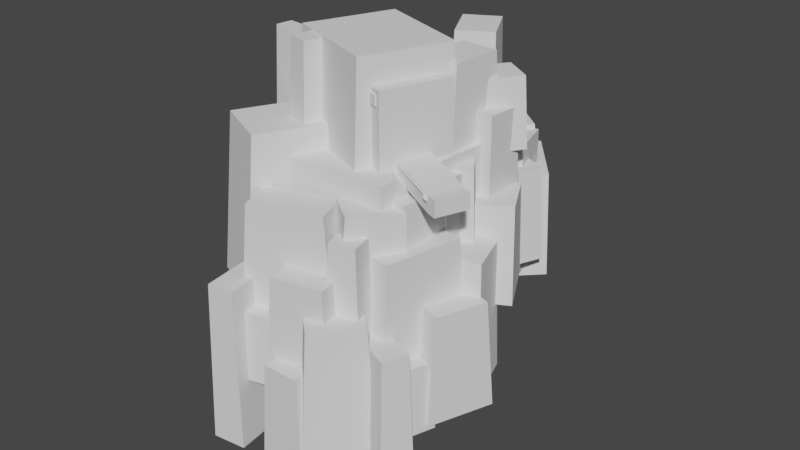# Source: Ore_Mine_Station.blend  (saved by Blender 2.91.10; exported with 4.5.12 LTS)
import bpy
from mathutils import Matrix  # noqa: F401  (used for matrix-valued properties, if any)

bpy.ops.wm.read_factory_settings(use_empty=True)
scene = bpy.context.scene
scene.name = 'Scene'

# ---- collections
col_collection = bpy.data.collections.new('Collection'); scene.collection.children.link(col_collection)

# ---- world
world_world = bpy.data.worlds.new('World'); scene.world = world_world
world_world.use_nodes = True; world_world.node_tree.nodes.clear()
_N = world_world.node_tree.nodes; _L = world_world.node_tree.links
n0 = _N.new('ShaderNodeOutputWorld'); n0.name = 'World Output'; n0.location = (300, 300)
n1 = _N.new('ShaderNodeBackground'); n1.name = 'Background'; n1.location = (10, 300)
n1.inputs[0].default_value = (0.05088, 0.05088, 0.05088, 1.0)
_L.new(n1.outputs[0], n0.inputs[0])
n0.is_active_output = True
world_world.color = (0.05088, 0.05088, 0.05088)
world_world.use_sun_shadow = False
world_world.sun_shadow_jitter_overblur = 0.0

# ---- meshes
me_plane_001 = bpy.data.meshes.new('Plane.001')
me_plane_001.from_pydata([], [], [])
_uv = me_plane_001.uv_layers.new(name='UVMap')
_uv.uv.foreach_set('vector', [])
me_plane_001.use_remesh_fix_poles = True
me_plane_001.use_remesh_preserve_attributes = False
me_plane_001.use_mirror_vertex_groups = False
me_plane_001.update()
me_cube_016 = bpy.data.meshes.new('Cube.016')
me_cube_016.from_pydata([(-1.645, -1.645, -1.645), (-1.258, -1.258, 10.26), (-1.645, 1.645, -1.645), (-1.258, 1.258, 10.26), (1.645, -1.645, -1.645), (1.258, -1.258, 10.26), (1.645, 1.645, -1.645), (1.258, 1.258, 10.26)], [], [(0, 1, 3, 2), (2, 3, 7, 6), (6, 7, 5, 4), (4, 5, 1, 0), (2, 6, 4, 0), (7, 3, 1, 5)])
_uv = me_cube_016.uv_layers.new(name='UVMap')
_uv.uv.foreach_set('vector', [0.375, 0.0, 0.625, 0.0, 0.625, 0.25, 0.375, 0.25, 0.375, 0.25, 0.625, 0.25, 0.625, 0.5, 0.375, 0.5, 0.375, 0.5, 0.625, 0.5, 0.625, 0.75, 0.375, 0.75, 0.375, 0.75, 0.625, 0.75, 0.625, 1.0, 0.375, 1.0, 0.125, 0.5, 0.375, 0.5, 0.375, 0.75, 0.125, 0.75, 0.625, 0.5, 0.875, 0.5, 0.875, 0.75, 0.625, 0.75])
me_cube_016.use_remesh_fix_poles = True
me_cube_016.use_remesh_preserve_attributes = False
me_cube_016.use_mirror_vertex_groups = False
me_cube_016.update()
me_cube_018 = bpy.data.meshes.new('Cube.018')
me_cube_018.from_pydata([(-3.657, 1.465, -11.68), (-2.796, 1.12, 5.129), (-1.269, 3.729, -11.68), (-0.9704, 2.851, 5.129), (1.269, -3.729, -11.68), (0.9704, -2.851, 5.129), (3.657, -1.465, -11.68), (2.796, -1.12, 5.129)], [], [(0, 1, 3, 2), (2, 3, 7, 6), (6, 7, 5, 4), (4, 5, 1, 0), (2, 6, 4, 0), (7, 3, 1, 5)])
_uv = me_cube_018.uv_layers.new(name='UVMap')
_uv.uv.foreach_set('vector', [0.375, 0.0, 0.625, 0.0, 0.625, 0.25, 0.375, 0.25, 0.375, 0.25, 0.625, 0.25, 0.625, 0.5, 0.375, 0.5, 0.375, 0.5, 0.625, 0.5, 0.625, 0.75, 0.375, 0.75, 0.375, 0.75, 0.625, 0.75, 0.625, 1.0, 0.375, 1.0, 0.125, 0.5, 0.375, 0.5, 0.375, 0.75, 0.125, 0.75, 0.625, 0.5, 0.875, 0.5, 0.875, 0.75, 0.625, 0.75])
me_cube_018.use_remesh_fix_poles = True
me_cube_018.use_remesh_preserve_attributes = False
me_cube_018.use_mirror_vertex_groups = False
me_cube_018.update()
me_cube_037 = bpy.data.meshes.new('Cube.037')
me_cube_037.from_pydata([(-6.318, -1.122, -5.129), (-5.457, -1.467, 5.129), (-1.269, 3.729, -5.129), (-0.9704, 2.851, 5.129), (-1.392, -6.316, -5.129), (-1.691, -5.438, 5.129), (3.657, -1.465, -5.129), (2.796, -1.12, 5.129)], [], [(0, 1, 3, 2), (2, 3, 7, 6), (6, 7, 5, 4), (4, 5, 1, 0), (2, 6, 4, 0), (7, 3, 1, 5)])
_uv = me_cube_037.uv_layers.new(name='UVMap')
_uv.uv.foreach_set('vector', [0.375, 0.0, 0.625, 0.0, 0.625, 0.25, 0.375, 0.25, 0.375, 0.25, 0.625, 0.25, 0.625, 0.5, 0.375, 0.5, 0.375, 0.5, 0.625, 0.5, 0.625, 0.75, 0.375, 0.75, 0.375, 0.75, 0.625, 0.75, 0.625, 1.0, 0.375, 1.0, 0.125, 0.5, 0.375, 0.5, 0.375, 0.75, 0.125, 0.75, 0.625, 0.5, 0.875, 0.5, 0.875, 0.75, 0.625, 0.75])
me_cube_037.use_remesh_fix_poles = True
me_cube_037.use_remesh_preserve_attributes = False
me_cube_037.use_mirror_vertex_groups = False
me_cube_037.update()
me_cube_072 = bpy.data.meshes.new('Cube.072')
me_cube_072.from_pydata([(-5.315, -1.475, -4.161), (-5.148, -0.2351, 10.87), (-7.133, 8.457, -4.161), (-6.538, 7.357, 10.87), (1.067, -0.2303, -4.161), (0.4718, 0.8697, 10.87), (-0.7516, 9.701, -4.161), (-0.9186, 8.462, 10.87)], [], [(0, 1, 3, 2), (2, 3, 7, 6), (6, 7, 5, 4), (4, 5, 1, 0), (2, 6, 4, 0), (7, 3, 1, 5)])
_uv = me_cube_072.uv_layers.new(name='UVMap')
_uv.uv.foreach_set('vector', [0.375, 0.0, 0.625, 0.0, 0.625, 0.25, 0.375, 0.25, 0.375, 0.25, 0.625, 0.25, 0.625, 0.5, 0.375, 0.5, 0.375, 0.5, 0.625, 0.5, 0.625, 0.75, 0.375, 0.75, 0.375, 0.75, 0.625, 0.75, 0.625, 1.0, 0.375, 1.0, 0.125, 0.5, 0.375, 0.5, 0.375, 0.75, 0.125, 0.75, 0.625, 0.5, 0.875, 0.5, 0.875, 0.75, 0.625, 0.75])
me_cube_072.use_remesh_fix_poles = True
me_cube_072.use_remesh_preserve_attributes = False
me_cube_072.use_mirror_vertex_groups = False
me_cube_072.update()
me_cube_073 = bpy.data.meshes.new('Cube.073')
me_cube_073.from_pydata([(-5.315, -1.475, -1.645), (-5.148, -0.2351, 12.8), (-7.133, 8.457, -1.645), (-6.538, 7.357, 12.8), (1.067, -0.2303, -1.645), (0.4718, 0.8697, 12.8), (-0.7516, 9.701, -1.645), (-0.9186, 8.462, 12.8)], [], [(0, 1, 3, 2), (2, 3, 7, 6), (6, 7, 5, 4), (4, 5, 1, 0), (2, 6, 4, 0), (7, 3, 1, 5)])
_uv = me_cube_073.uv_layers.new(name='UVMap')
_uv.uv.foreach_set('vector', [0.375, 0.0, 0.625, 0.0, 0.625, 0.25, 0.375, 0.25, 0.375, 0.25, 0.625, 0.25, 0.625, 0.5, 0.375, 0.5, 0.375, 0.5, 0.625, 0.5, 0.625, 0.75, 0.375, 0.75, 0.375, 0.75, 0.625, 0.75, 0.625, 1.0, 0.375, 1.0, 0.125, 0.5, 0.375, 0.5, 0.375, 0.75, 0.125, 0.75, 0.625, 0.5, 0.875, 0.5, 0.875, 0.75, 0.625, 0.75])
me_cube_073.use_remesh_fix_poles = True
me_cube_073.use_remesh_preserve_attributes = False
me_cube_073.use_mirror_vertex_groups = False
me_cube_073.update()
me_cube_074 = bpy.data.meshes.new('Cube.074')
me_cube_074.from_pydata([(-20.03, -15.39, -3.62), (-19.86, -14.15, 12.32), (-19.82, 7.372, -3.142), (-19.22, 6.272, 12.8), (-0.9581, -13.06, -3.62), (-1.554, -11.96, 12.32), (-0.7516, 9.701, -3.142), (-0.9186, 8.462, 12.8), (-1.221, -1.249, 12.57), (-1.492, -9.988, 12.37), (-8.469, -5.489, 12.56), (-6.729, -1.505, 12.56), (-5.484, -6.496, 12.46), (-8.675, -2.74, 12.56), (-1.221, -1.249, 10.78), (-1.492, -9.988, 10.57), (-1.311, -4.162, 10.71), (-1.402, -7.075, 10.64)], [], [(0, 1, 3, 2), (2, 3, 7, 6), (4, 5, 1, 0), (2, 6, 4, 0), (16, 8, 11), (9, 5, 4, 15), (4, 6, 14, 16, 17, 15), (6, 7, 8, 14), (16, 14, 8), (11, 13, 16), (10, 17, 16, 13), (17, 10, 12), (17, 12, 9, 15), (3, 1, 5, 9, 12, 10, 13, 11, 8, 7)])
_uv = me_cube_074.uv_layers.new(name='UVMap')
_uv.uv.foreach_set('vector', [0.375, 0.0, 0.625, 0.0, 0.625, 0.25, 0.375, 0.25, 0.375, 0.25, 0.625, 0.25, 0.625, 0.5, 0.375, 0.5, 0.375, 0.75, 0.625, 0.75, 0.625, 1.0, 0.375, 1.0, 0.125, 0.5, 0.375, 0.5, 0.375, 0.75, 0.125, 0.75, 0.0, 0.0, 0.0, 0.0, 0.0, 0.0, 0.625, 0.7259, 0.625, 0.75, 0.375, 0.75, 0.0, 0.0, 0.375, 0.75, 0.375, 0.5, 0.0, 0.0, 0.0, 0.0, 0.0, 0.0, 0.0, 0.0, 0.375, 0.5, 0.625, 0.5, 0.625, 0.6189, 0.0, 0.0, 0.0, 0.0, 0.0, 0.0, 0.625, 0.6189, 0.0, 0.0, 0.0, 0.0, 0.0, 0.0, 0.0, 0.0, 0.0, 0.0, 0.0, 0.0, 0.0, 0.0, 0.0, 0.0, 0.0, 0.0, 0.0, 0.0, 0.0, 0.0, 0.0, 0.0, 0.625, 0.7259, 0.0, 0.0, 0.625, 0.25, 0.625, 1.0, 0.625, 0.75, 0.625, 0.7259, 0.0, 0.0, 0.0, 0.0, 0.0, 0.0, 0.0, 0.0, 0.625, 0.6189, 0.625, 0.5])
me_cube_074.use_remesh_fix_poles = True
me_cube_074.use_remesh_preserve_attributes = False
me_cube_074.use_mirror_vertex_groups = False
me_cube_074.update()
me_cube_078 = bpy.data.meshes.new('Cube.078')
me_cube_078.from_pydata([(-5.315, -1.475, -1.645), (-5.148, -0.2351, 12.8), (-7.133, 8.457, -1.645), (-6.538, 7.357, 12.8), (1.067, -0.2303, -1.645), (0.4718, 0.8697, 12.8), (-0.7516, 9.701, -1.645), (-0.9186, 8.462, 12.8)], [], [(0, 1, 3, 2), (2, 3, 7, 6), (6, 7, 5, 4), (4, 5, 1, 0), (2, 6, 4, 0), (7, 3, 1, 5)])
_uv = me_cube_078.uv_layers.new(name='UVMap')
_uv.uv.foreach_set('vector', [0.375, 0.0, 0.625, 0.0, 0.625, 0.25, 0.375, 0.25, 0.375, 0.25, 0.625, 0.25, 0.625, 0.5, 0.375, 0.5, 0.375, 0.5, 0.625, 0.5, 0.625, 0.75, 0.375, 0.75, 0.375, 0.75, 0.625, 0.75, 0.625, 1.0, 0.375, 1.0, 0.125, 0.5, 0.375, 0.5, 0.375, 0.75, 0.125, 0.75, 0.625, 0.5, 0.875, 0.5, 0.875, 0.75, 0.625, 0.75])
me_cube_078.use_remesh_fix_poles = True
me_cube_078.use_remesh_preserve_attributes = False
me_cube_078.use_mirror_vertex_groups = False
me_cube_078.update()
me_cube_088 = bpy.data.meshes.new('Cube.088')
me_cube_088.from_pydata([(-1.645, -1.645, -4.397), (-1.258, -1.258, 10.26), (-1.995, 4.076, -4.637), (-1.607, 3.688, 10.02), (1.645, -1.645, -4.397), (1.258, -1.258, 10.26), (1.296, 4.076, -4.637), (0.9086, 3.688, 10.02)], [], [(0, 1, 3, 2), (2, 3, 7, 6), (6, 7, 5, 4), (4, 5, 1, 0), (2, 6, 4, 0), (7, 3, 1, 5)])
_uv = me_cube_088.uv_layers.new(name='UVMap')
_uv.uv.foreach_set('vector', [0.375, 0.0, 0.625, 0.0, 0.625, 0.25, 0.375, 0.25, 0.375, 0.25, 0.625, 0.25, 0.625, 0.5, 0.375, 0.5, 0.375, 0.5, 0.625, 0.5, 0.625, 0.75, 0.375, 0.75, 0.375, 0.75, 0.625, 0.75, 0.625, 1.0, 0.375, 1.0, 0.125, 0.5, 0.375, 0.5, 0.375, 0.75, 0.125, 0.75, 0.625, 0.5, 0.875, 0.5, 0.875, 0.75, 0.625, 0.75])
me_cube_088.use_remesh_fix_poles = True
me_cube_088.use_remesh_preserve_attributes = False
me_cube_088.use_mirror_vertex_groups = False
me_cube_088.update()
me_cube_089 = bpy.data.meshes.new('Cube.089')
me_cube_089.from_pydata([(-1.645, -1.645, -4.397), (-1.258, -1.258, 10.26), (-1.995, 4.076, -4.637), (-1.607, 3.688, 10.02), (1.645, -1.645, -4.397), (1.258, -1.258, 10.26), (1.296, 4.076, -4.637), (0.9086, 3.688, 10.02)], [], [(0, 1, 3, 2), (2, 3, 7, 6), (6, 7, 5, 4), (4, 5, 1, 0), (2, 6, 4, 0), (7, 3, 1, 5)])
_uv = me_cube_089.uv_layers.new(name='UVMap')
_uv.uv.foreach_set('vector', [0.375, 0.0, 0.625, 0.0, 0.625, 0.25, 0.375, 0.25, 0.375, 0.25, 0.625, 0.25, 0.625, 0.5, 0.375, 0.5, 0.375, 0.5, 0.625, 0.5, 0.625, 0.75, 0.375, 0.75, 0.375, 0.75, 0.625, 0.75, 0.625, 1.0, 0.375, 1.0, 0.125, 0.5, 0.375, 0.5, 0.375, 0.75, 0.125, 0.75, 0.625, 0.5, 0.875, 0.5, 0.875, 0.75, 0.625, 0.75])
me_cube_089.use_remesh_fix_poles = True
me_cube_089.use_remesh_preserve_attributes = False
me_cube_089.use_mirror_vertex_groups = False
me_cube_089.update()
me_cube = bpy.data.meshes.new('Cube')
me_cube.from_pydata([(-1.0, -1.056, -1.0), (-1.0, -1.056, 1.0), (-1.0, 1.056, -1.0), (-1.0, 1.056, 1.0), (1.0, -1.056, -1.0), (1.0, -1.056, 1.0), (1.0, 1.056, -1.0), (1.0, 1.056, 1.0), (-1.0, 0.9339, -1.0), (-1.0, -0.9339, -1.0), (-1.0, -0.9339, 1.0), (-1.0, 0.9339, 1.0), (1.0, -0.9339, -1.0), (1.0, 0.9339, -1.0), (1.0, 0.9339, 1.0), (1.0, -0.9339, 1.0), (-1.0, 0.6122, -1.0), (-1.0, -0.6122, -1.0), (-1.0, -0.6122, 1.0), (-1.0, 0.6122, 1.0), (1.0, -0.6122, -1.0), (1.0, 0.6122, -1.0), (1.0, 0.6122, 1.0), (1.0, -0.6122, 1.0), (0.8398, 1.056, -1.0), (0.8398, 1.056, 1.0), (0.8398, -1.056, -1.0), (0.8398, -1.056, 1.0), (0.8398, 0.9339, 1.0), (0.8398, -0.9339, 1.0), (0.5067, 0.9339, -1.0), (0.5067, -0.9339, -1.0), (0.5067, 0.6122, -1.0), (0.5067, -0.6122, -1.0), (0.8398, 0.6122, 1.0), (0.8398, -0.6122, 1.0), (-1.0, -0.6122, -12.6), (-1.0, -0.9339, -12.6), (0.5067, 0.9339, -12.6), (-1.0, 0.9339, -12.6), (0.5067, -0.9339, -12.6), (-1.0, 0.6122, -12.6), (0.5067, 0.6122, -12.6), (0.5067, -0.6122, -12.6), (-1.0, 0.6122, 1.984), (-1.0, 0.9339, 1.984), (-1.0, -0.9339, 1.984), (-1.0, -0.6122, 1.984), (0.8398, 0.9339, 1.984), (0.8398, -0.9339, 1.984), (0.8398, 0.6122, 1.984), (0.8398, -0.6122, 1.984)], [], [(8, 11, 3, 2), (24, 25, 7, 6), (12, 15, 5, 4), (26, 27, 1, 0), (31, 12, 4, 26), (29, 10, 1, 27), (25, 3, 11, 28), (19, 34, 50, 44), (24, 6, 13, 30), (33, 20, 12, 31), (6, 7, 14, 13), (20, 23, 15, 12), (0, 1, 10, 9), (16, 19, 11, 8), (9, 10, 18, 17), (17, 18, 19, 16), (13, 14, 22, 21), (21, 22, 23, 20), (30, 13, 21, 32), (32, 21, 20, 33), (10, 29, 49, 46), (34, 19, 18, 35), (22, 34, 35, 23), (14, 28, 34, 22), (16, 32, 33, 17), (31, 9, 37, 40), (33, 31, 40, 43), (2, 24, 30, 8), (23, 35, 29, 15), (7, 25, 28, 14), (15, 29, 27, 5), (9, 31, 26, 0), (4, 5, 27, 26), (2, 3, 25, 24), (39, 38, 42, 41), (36, 43, 40, 37), (17, 33, 43, 36), (16, 8, 39, 41), (30, 32, 42, 38), (9, 17, 36, 37), (8, 30, 38, 39), (32, 16, 41, 42), (51, 47, 46, 49), (48, 45, 44, 50), (18, 10, 46, 47), (11, 19, 44, 45), (28, 11, 45, 48), (34, 28, 48, 50), (35, 18, 47, 51), (29, 35, 51, 49)])
_uv = me_cube.uv_layers.new(name='UVMap')
_uv.uv.foreach_set('vector', [0.375, 0.1667, 0.625, 0.1667, 0.625, 0.25, 0.375, 0.25, 0.375, 0.48, 0.625, 0.48, 0.625, 0.5, 0.375, 0.5, 0.375, 0.6667, 0.625, 0.6667, 0.625, 0.75, 0.375, 0.75, 0.375, 0.77, 0.625, 0.77, 0.625, 1.0, 0.375, 1.0, 0.355, 0.6667, 0.375, 0.6667, 0.375, 0.75, 0.355, 0.75, 0.645, 0.6667, 0.875, 0.6667, 0.875, 0.75, 0.645, 0.75, 0.645, 0.5, 0.875, 0.5, 0.875, 0.5833, 0.645, 0.5833, 0.875, 0.6111, 0.645, 0.6111, 0.645, 0.6111, 0.875, 0.6111, 0.355, 0.5, 0.375, 0.5, 0.375, 0.5833, 0.355, 0.5833, 0.355, 0.6389, 0.375, 0.6389, 0.375, 0.6667, 0.355, 0.6667, 0.375, 0.5, 0.625, 0.5, 0.625, 0.5833, 0.375, 0.5833, 0.375, 0.6389, 0.625, 0.6389, 0.625, 0.6667, 0.375, 0.6667, 0.375, 0.0, 0.625, 0.0, 0.625, 0.08333, 0.375, 0.08333, 0.375, 0.1389, 0.625, 0.1389, 0.625, 0.1667, 0.375, 0.1667, 0.375, 0.08333, 0.625, 0.08333, 0.625, 0.1111, 0.375, 0.1111, 0.375, 0.1111, 0.625, 0.1111, 0.625, 0.1389, 0.375, 0.1389, 0.375, 0.5833, 0.625, 0.5833, 0.625, 0.6111, 0.375, 0.6111, 0.375, 0.6111, 0.625, 0.6111, 0.625, 0.6389, 0.375, 0.6389, 0.355, 0.5833, 0.375, 0.5833, 0.375, 0.6111, 0.355, 0.6111, 0.355, 0.6111, 0.375, 0.6111, 0.375, 0.6389, 0.355, 0.6389, 0.875, 0.6667, 0.645, 0.6667, 0.645, 0.6667, 0.875, 0.6667, 0.645, 0.6111, 0.875, 0.6111, 0.875, 0.6389, 0.645, 0.6389, 0.625, 0.6111, 0.645, 0.6111, 0.645, 0.6389, 0.625, 0.6389, 0.625, 0.5833, 0.645, 0.5833, 0.645, 0.6111, 0.625, 0.6111, 0.125, 0.6111, 0.355, 0.6111, 0.355, 0.6389, 0.125, 0.6389, 0.355, 0.6667, 0.125, 0.6667, 0.125, 0.6667, 0.355, 0.6667, 0.355, 0.6389, 0.355, 0.6667, 0.355, 0.6667, 0.355, 0.6389, 0.125, 0.5, 0.355, 0.5, 0.355, 0.5833, 0.125, 0.5833, 0.625, 0.6389, 0.645, 0.6389, 0.645, 0.6667, 0.625, 0.6667, 0.625, 0.5, 0.645, 0.5, 0.645, 0.5833, 0.625, 0.5833, 0.625, 0.6667, 0.645, 0.6667, 0.645, 0.75, 0.625, 0.75, 0.125, 0.6667, 0.355, 0.6667, 0.355, 0.75, 0.125, 0.75, 0.375, 0.75, 0.625, 0.75, 0.625, 0.77, 0.375, 0.77, 0.375, 0.25, 0.625, 0.25, 0.625, 0.48, 0.375, 0.48, 0.125, 0.5833, 0.355, 0.5833, 0.355, 0.6111, 0.125, 0.6111, 0.125, 0.6389, 0.355, 0.6389, 0.355, 0.6667, 0.125, 0.6667, 0.125, 0.6389, 0.355, 0.6389, 0.355, 0.6389, 0.125, 0.6389, 0.375, 0.1389, 0.375, 0.1667, 0.375, 0.1667, 0.375, 0.1389, 0.355, 0.5833, 0.355, 0.6111, 0.355, 0.6111, 0.355, 0.5833, 0.375, 0.08333, 0.375, 0.1111, 0.375, 0.1111, 0.375, 0.08333, 0.125, 0.5833, 0.355, 0.5833, 0.355, 0.5833, 0.125, 0.5833, 0.355, 0.6111, 0.125, 0.6111, 0.125, 0.6111, 0.355, 0.6111, 0.645, 0.6389, 0.875, 0.6389, 0.875, 0.6667, 0.645, 0.6667, 0.645, 0.5833, 0.875, 0.5833, 0.875, 0.6111, 0.645, 0.6111, 0.625, 0.1111, 0.625, 0.08333, 0.625, 0.08333, 0.625, 0.1111, 0.625, 0.1667, 0.625, 0.1389, 0.625, 0.1389, 0.625, 0.1667, 0.645, 0.5833, 0.875, 0.5833, 0.875, 0.5833, 0.645, 0.5833, 0.645, 0.6111, 0.645, 0.5833, 0.645, 0.5833, 0.645, 0.6111, 0.645, 0.6389, 0.875, 0.6389, 0.875, 0.6389, 0.645, 0.6389, 0.645, 0.6667, 0.645, 0.6389, 0.645, 0.6389, 0.645, 0.6667])
me_cube.use_remesh_fix_poles = True
me_cube.use_remesh_preserve_attributes = False
me_cube.use_mirror_vertex_groups = False
me_cube.update()
me_cube_004 = bpy.data.meshes.new('Cube.004')
me_cube_004.from_pydata([(-7.388, -0.7756, -1.499), (-6.715, -0.3626, 17.54), (-10.04, 16.22, -1.499), (-9.443, 15.12, 17.54), (7.106, 2.356, -1.499), (6.815, 1.842, 17.54), (4.254, 18.57, -1.499), (4.087, 17.33, 17.54), (-6.929, -0.5303, 11.04), (-9.646, 15.5, 11.04), (4.144, 17.75, 11.04), (7.018, 1.466, 11.04), (-6.84, 16.63, -1.499), (-6.342, 15.52, 17.54), (-4.189, -0.3641, -1.499), (-3.614, 0.03108, 17.54), (-3.638, -0.3862, 11.04), (-6.512, 15.9, 11.04), (1.013, 16.79, 17.54), (3.837, 1.787, -1.499), (1.004, 17.2, 11.04), (0.9845, 18.0, -1.499), (3.741, 1.308, 17.54), (3.878, 0.9203, 11.04)], [], [(8, 1, 3, 9), (20, 18, 7, 10), (10, 7, 5, 11), (16, 15, 1, 8), (21, 6, 4, 19), (13, 3, 1, 15), (14, 16, 8, 0), (6, 10, 11, 4), (21, 20, 10, 6), (0, 8, 9, 2), (2, 9, 17, 12), (18, 13, 15, 22), (2, 12, 14, 0), (23, 22, 15, 16), (9, 3, 13, 17), (11, 5, 22, 23), (7, 18, 22, 5), (4, 11, 23, 19), (23, 20, 21, 19), (12, 17, 16, 14), (17, 13, 18, 20), (23, 16, 17, 20)])
_uv = me_cube_004.uv_layers.new(name='UVMap')
_uv.uv.foreach_set('vector', [0.5396, 0.0, 0.625, 0.0, 0.625, 0.25, 0.5396, 0.25, 0.5396, 0.4358, 0.625, 0.4358, 0.625, 0.5, 0.5396, 0.5, 0.5396, 0.5, 0.625, 0.5, 0.625, 0.75, 0.5396, 0.75, 0.5396, 0.968, 0.625, 0.968, 0.625, 1.0, 0.5396, 1.0, 0.3108, 0.5, 0.375, 0.5, 0.375, 0.75, 0.3108, 0.75, 0.843, 0.5, 0.875, 0.5, 0.875, 0.75, 0.843, 0.75, 0.375, 0.968, 0.5396, 0.968, 0.5396, 1.0, 0.375, 1.0, 0.375, 0.5, 0.5396, 0.5, 0.5396, 0.75, 0.375, 0.75, 0.375, 0.4358, 0.5396, 0.4358, 0.5396, 0.5, 0.375, 0.5, 0.375, 0.0, 0.5396, 0.0, 0.5396, 0.25, 0.375, 0.25, 0.375, 0.25, 0.5396, 0.25, 0.5396, 0.282, 0.375, 0.282, 0.6892, 0.5, 0.843, 0.5, 0.843, 0.75, 0.6892, 0.75, 0.125, 0.5, 0.157, 0.5, 0.157, 0.75, 0.125, 0.75, 0.5396, 0.8142, 0.625, 0.8142, 0.625, 0.968, 0.5396, 0.968, 0.5396, 0.25, 0.625, 0.25, 0.625, 0.282, 0.5396, 0.282, 0.5396, 0.75, 0.625, 0.75, 0.625, 0.8142, 0.5396, 0.8142, 0.625, 0.5, 0.6892, 0.5, 0.6892, 0.75, 0.625, 0.75, 0.375, 0.75, 0.5396, 0.75, 0.5396, 0.8142, 0.375, 0.8142, 0.5396, 0.8142, 0.5396, 0.4358, 0.3108, 0.5, 0.375, 0.8142, 0.157, 0.5, 0.5396, 0.282, 0.5396, 0.968, 0.157, 0.75, 0.5396, 0.282, 0.625, 0.282, 0.625, 0.4358, 0.5396, 0.4358, 0.5396, 0.8142, 0.5396, 0.968, 0.5396, 0.282, 0.5396, 0.4358])
me_cube_004.use_remesh_fix_poles = True
me_cube_004.use_remesh_preserve_attributes = False
me_cube_004.use_mirror_vertex_groups = False
me_cube_004.update()
me_circle_005 = bpy.data.meshes.new('Circle.005')
me_circle_005.from_pydata([(-10.84, 2.798, -6.169), (-10.84, -0.2124, -6.186), (-10.84, 0.3802, -7.169), (-10.84, 2.241, -7.158), (-10.84, 3.078, -6.169), (-10.84, -0.4944, -6.186), (-10.84, 0.265, -7.405), (-10.84, 2.359, -7.394), (8.164, 2.453, -0.3314), (8.164, -0.5579, -0.3481), (8.164, 0.03477, -1.331), (8.164, 1.896, -1.321), (8.164, 2.733, -0.3314), (8.164, -0.8399, -0.3481), (8.164, -0.08049, -1.567), (8.164, 2.013, -1.557)], [], [(0, 4, 7, 3), (3, 7, 6, 2), (2, 6, 5, 1), (4, 0, 8, 12), (7, 4, 12, 15), (5, 6, 14, 13), (3, 2, 10, 11), (6, 7, 15, 14), (0, 3, 11, 8), (2, 1, 9, 10), (1, 5, 13, 9)])
_uv = me_circle_005.uv_layers.new(name='UVMap')
_uv.uv.foreach_set('vector', [0.0, 0.0, 0.0, 0.0, 0.0, 0.0, 0.0, 0.0, 0.0, 0.0, 0.0, 0.0, 0.0, 0.0, 0.0, 0.0, 0.0, 0.0, 0.0, 0.0, 0.0, 0.0, 0.0, 0.0, 0.0, 0.0, 0.0, 0.0, 0.0, 0.0, 0.0, 0.0, 0.0, 0.0, 0.0, 0.0, 0.0, 0.0, 0.0, 0.0, 0.0, 0.0, 0.0, 0.0, 0.0, 0.0, 0.0, 0.0, 0.0, 0.0, 0.0, 0.0, 0.0, 0.0, 0.0, 0.0, 0.0, 0.0, 0.0, 0.0, 0.0, 0.0, 0.0, 0.0, 0.0, 0.0, 0.0, 0.0, 0.0, 0.0, 0.0, 0.0, 0.0, 0.0, 0.0, 0.0, 0.0, 0.0, 0.0, 0.0, 0.0, 0.0, 0.0, 0.0, 0.0, 0.0, 0.0, 0.0])
me_circle_005.use_remesh_fix_poles = True
me_circle_005.use_remesh_preserve_attributes = False
me_circle_005.use_mirror_vertex_groups = False
me_circle_005.update()
me_cube_001 = bpy.data.meshes.new('Cube.001')
me_cube_001.from_pydata([(-1.645, -1.645, -13.81), (-1.258, -1.258, 10.26), (-1.645, 1.645, -13.81), (-1.258, 1.258, 10.26), (4.314, -1.549, -13.78), (3.926, -1.161, 10.29), (4.314, 1.742, -13.78), (3.926, 1.355, 10.29)], [], [(0, 1, 3, 2), (2, 3, 7, 6), (6, 7, 5, 4), (4, 5, 1, 0), (2, 6, 4, 0), (7, 3, 1, 5)])
_uv = me_cube_001.uv_layers.new(name='UVMap')
_uv.uv.foreach_set('vector', [0.375, 0.0, 0.625, 0.0, 0.625, 0.25, 0.375, 0.25, 0.375, 0.25, 0.625, 0.25, 0.625, 0.5, 0.375, 0.5, 0.375, 0.5, 0.625, 0.5, 0.625, 0.75, 0.375, 0.75, 0.375, 0.75, 0.625, 0.75, 0.625, 1.0, 0.375, 1.0, 0.125, 0.5, 0.375, 0.5, 0.375, 0.75, 0.125, 0.75, 0.625, 0.5, 0.875, 0.5, 0.875, 0.75, 0.625, 0.75])
me_cube_001.use_remesh_fix_poles = True
me_cube_001.use_remesh_preserve_attributes = False
me_cube_001.use_mirror_vertex_groups = False
me_cube_001.update()
me_cube_002 = bpy.data.meshes.new('Cube.002')
me_cube_002.from_pydata([(-3.657, 1.465, -5.129), (-2.796, 1.12, 5.129), (-1.269, 3.729, -5.129), (-0.9704, 2.851, 5.129), (1.269, -3.729, -5.129), (0.9704, -2.851, 5.129), (3.657, -1.465, -5.129), (2.796, -1.12, 5.129)], [], [(0, 1, 3, 2), (2, 3, 7, 6), (6, 7, 5, 4), (4, 5, 1, 0), (2, 6, 4, 0), (7, 3, 1, 5)])
_uv = me_cube_002.uv_layers.new(name='UVMap')
_uv.uv.foreach_set('vector', [0.375, 0.0, 0.625, 0.0, 0.625, 0.25, 0.375, 0.25, 0.375, 0.25, 0.625, 0.25, 0.625, 0.5, 0.375, 0.5, 0.375, 0.5, 0.625, 0.5, 0.625, 0.75, 0.375, 0.75, 0.375, 0.75, 0.625, 0.75, 0.625, 1.0, 0.375, 1.0, 0.125, 0.5, 0.375, 0.5, 0.375, 0.75, 0.125, 0.75, 0.625, 0.5, 0.875, 0.5, 0.875, 0.75, 0.625, 0.75])
me_cube_002.use_remesh_fix_poles = True
me_cube_002.use_remesh_preserve_attributes = False
me_cube_002.use_mirror_vertex_groups = False
me_cube_002.update()
me_cube_006 = bpy.data.meshes.new('Cube.006')
me_cube_006.from_pydata([(-5.315, -1.475, -9.965), (-5.148, -0.2351, 10.87), (-7.133, 8.457, -9.965), (-6.538, 7.357, 10.87), (1.067, -0.2303, -9.965), (0.4718, 0.8697, 10.87), (-0.7516, 9.701, -9.965), (-0.9186, 8.462, 10.87)], [], [(0, 1, 3, 2), (2, 3, 7, 6), (6, 7, 5, 4), (4, 5, 1, 0), (2, 6, 4, 0), (7, 3, 1, 5)])
_uv = me_cube_006.uv_layers.new(name='UVMap')
_uv.uv.foreach_set('vector', [0.375, 0.0, 0.625, 0.0, 0.625, 0.25, 0.375, 0.25, 0.375, 0.25, 0.625, 0.25, 0.625, 0.5, 0.375, 0.5, 0.375, 0.5, 0.625, 0.5, 0.625, 0.75, 0.375, 0.75, 0.375, 0.75, 0.625, 0.75, 0.625, 1.0, 0.375, 1.0, 0.125, 0.5, 0.375, 0.5, 0.375, 0.75, 0.125, 0.75, 0.625, 0.5, 0.875, 0.5, 0.875, 0.75, 0.625, 0.75])
me_cube_006.use_remesh_fix_poles = True
me_cube_006.use_remesh_preserve_attributes = False
me_cube_006.use_mirror_vertex_groups = False
me_cube_006.update()
me_cube_009 = bpy.data.meshes.new('Cube.009')
me_cube_009.from_pydata([(-1.645, -1.645, -4.161), (-1.258, -1.258, 10.26), (-1.645, 1.645, -4.161), (-1.258, 1.258, 10.26), (1.645, -1.645, -4.161), (1.258, -1.258, 10.26), (1.645, 1.645, -4.161), (1.258, 1.258, 10.26)], [], [(0, 1, 3, 2), (2, 3, 7, 6), (6, 7, 5, 4), (4, 5, 1, 0), (2, 6, 4, 0), (7, 3, 1, 5)])
_uv = me_cube_009.uv_layers.new(name='UVMap')
_uv.uv.foreach_set('vector', [0.375, 0.0, 0.625, 0.0, 0.625, 0.25, 0.375, 0.25, 0.375, 0.25, 0.625, 0.25, 0.625, 0.5, 0.375, 0.5, 0.375, 0.5, 0.625, 0.5, 0.625, 0.75, 0.375, 0.75, 0.375, 0.75, 0.625, 0.75, 0.625, 1.0, 0.375, 1.0, 0.125, 0.5, 0.375, 0.5, 0.375, 0.75, 0.125, 0.75, 0.625, 0.5, 0.875, 0.5, 0.875, 0.75, 0.625, 0.75])
me_cube_009.use_remesh_fix_poles = True
me_cube_009.use_remesh_preserve_attributes = False
me_cube_009.use_mirror_vertex_groups = False
me_cube_009.update()
me_cube_011 = bpy.data.meshes.new('Cube.011')
me_cube_011.from_pydata([(-5.692, -5.099, -3.62), (-5.525, -3.86, 12.32), (-7.133, 8.457, -3.142), (-6.538, 7.357, 12.8), (0.6898, -3.855, -3.62), (0.09429, -2.755, 12.32), (-0.7516, 9.701, -3.142), (-0.9186, 8.462, 12.8)], [], [(0, 1, 3, 2), (2, 3, 7, 6), (6, 7, 5, 4), (4, 5, 1, 0), (2, 6, 4, 0), (7, 3, 1, 5)])
_uv = me_cube_011.uv_layers.new(name='UVMap')
_uv.uv.foreach_set('vector', [0.375, 0.0, 0.625, 0.0, 0.625, 0.25, 0.375, 0.25, 0.375, 0.25, 0.625, 0.25, 0.625, 0.5, 0.375, 0.5, 0.375, 0.5, 0.625, 0.5, 0.625, 0.75, 0.375, 0.75, 0.375, 0.75, 0.625, 0.75, 0.625, 1.0, 0.375, 1.0, 0.125, 0.5, 0.375, 0.5, 0.375, 0.75, 0.125, 0.75, 0.625, 0.5, 0.875, 0.5, 0.875, 0.75, 0.625, 0.75])
me_cube_011.use_remesh_fix_poles = True
me_cube_011.use_remesh_preserve_attributes = False
me_cube_011.use_mirror_vertex_groups = False
me_cube_011.update()
me_cube_012 = bpy.data.meshes.new('Cube.012')
me_cube_012.from_pydata([(-5.353, -1.841, -7.976), (-5.148, -0.2351, 12.8), (-7.172, 8.091, -7.976), (-6.538, 7.357, 12.8), (1.029, -0.5961, -7.976), (0.4718, 0.8697, 12.8), (-0.79, 9.335, -7.976), (-0.9186, 8.462, 12.8)], [], [(0, 1, 3, 2), (2, 3, 7, 6), (6, 7, 5, 4), (4, 5, 1, 0), (2, 6, 4, 0), (7, 3, 1, 5)])
_uv = me_cube_012.uv_layers.new(name='UVMap')
_uv.uv.foreach_set('vector', [0.375, 0.0, 0.625, 0.0, 0.625, 0.25, 0.375, 0.25, 0.375, 0.25, 0.625, 0.25, 0.625, 0.5, 0.375, 0.5, 0.375, 0.5, 0.625, 0.5, 0.625, 0.75, 0.375, 0.75, 0.375, 0.75, 0.625, 0.75, 0.625, 1.0, 0.375, 1.0, 0.125, 0.5, 0.375, 0.5, 0.375, 0.75, 0.125, 0.75, 0.625, 0.5, 0.875, 0.5, 0.875, 0.75, 0.625, 0.75])
me_cube_012.use_remesh_fix_poles = True
me_cube_012.use_remesh_preserve_attributes = False
me_cube_012.use_mirror_vertex_groups = False
me_cube_012.update()
me_cube_015 = bpy.data.meshes.new('Cube.015')
me_cube_015.from_pydata([(-4.514, 5.46, -5.129), (-3.75, 4.934, 5.129), (-1.688, 7.145, -5.129), (-1.589, 6.223, 5.129), (1.034, -3.116, -5.129), (0.9347, -2.193, 5.129), (3.86, -1.43, -5.129), (3.095, -0.9047, 5.129)], [], [(0, 1, 3, 2), (2, 3, 7, 6), (6, 7, 5, 4), (4, 5, 1, 0), (2, 6, 4, 0), (7, 3, 1, 5)])
_uv = me_cube_015.uv_layers.new(name='UVMap')
_uv.uv.foreach_set('vector', [0.375, 0.0, 0.625, 0.0, 0.625, 0.25, 0.375, 0.25, 0.375, 0.25, 0.625, 0.25, 0.625, 0.5, 0.375, 0.5, 0.375, 0.5, 0.625, 0.5, 0.625, 0.75, 0.375, 0.75, 0.375, 0.75, 0.625, 0.75, 0.625, 1.0, 0.375, 1.0, 0.125, 0.5, 0.375, 0.5, 0.375, 0.75, 0.125, 0.75, 0.625, 0.5, 0.875, 0.5, 0.875, 0.75, 0.625, 0.75])
me_cube_015.use_remesh_fix_poles = True
me_cube_015.use_remesh_preserve_attributes = False
me_cube_015.use_mirror_vertex_groups = False
me_cube_015.update()
me_cube_023 = bpy.data.meshes.new('Cube.023')
me_cube_023.from_pydata([(-5.315, -1.475, -4.161), (-5.148, -0.2351, 10.87), (-7.133, 8.457, -4.161), (-6.538, 7.357, 10.87), (1.067, -0.2303, -4.161), (0.4718, 0.8697, 10.87), (-0.7516, 9.701, -4.161), (-0.9186, 8.462, 10.87)], [], [(0, 1, 3, 2), (2, 3, 7, 6), (6, 7, 5, 4), (4, 5, 1, 0), (2, 6, 4, 0), (7, 3, 1, 5)])
_uv = me_cube_023.uv_layers.new(name='UVMap')
_uv.uv.foreach_set('vector', [0.375, 0.0, 0.625, 0.0, 0.625, 0.25, 0.375, 0.25, 0.375, 0.25, 0.625, 0.25, 0.625, 0.5, 0.375, 0.5, 0.375, 0.5, 0.625, 0.5, 0.625, 0.75, 0.375, 0.75, 0.375, 0.75, 0.625, 0.75, 0.625, 1.0, 0.375, 1.0, 0.125, 0.5, 0.375, 0.5, 0.375, 0.75, 0.125, 0.75, 0.625, 0.5, 0.875, 0.5, 0.875, 0.75, 0.625, 0.75])
me_cube_023.use_remesh_fix_poles = True
me_cube_023.use_remesh_preserve_attributes = False
me_cube_023.use_mirror_vertex_groups = False
me_cube_023.update()
me_cube_042 = bpy.data.meshes.new('Cube.042')
me_cube_042.from_pydata([(-4.672, 0.6401, -11.08), (-3.81, 0.295, 4.637), (-1.269, 3.729, -10.59), (-0.9704, 2.851, 5.129), (0.255, -4.554, -11.08), (-0.04407, -3.676, 4.637), (3.657, -1.465, -10.59), (2.796, -1.12, 5.129)], [], [(0, 1, 3, 2), (2, 3, 7, 6), (6, 7, 5, 4), (4, 5, 1, 0), (2, 6, 4, 0), (7, 3, 1, 5)])
_uv = me_cube_042.uv_layers.new(name='UVMap')
_uv.uv.foreach_set('vector', [0.375, 0.0, 0.625, 0.0, 0.625, 0.25, 0.375, 0.25, 0.375, 0.25, 0.625, 0.25, 0.625, 0.5, 0.375, 0.5, 0.375, 0.5, 0.625, 0.5, 0.625, 0.75, 0.375, 0.75, 0.375, 0.75, 0.625, 0.75, 0.625, 1.0, 0.375, 1.0, 0.125, 0.5, 0.375, 0.5, 0.375, 0.75, 0.125, 0.75, 0.625, 0.5, 0.875, 0.5, 0.875, 0.75, 0.625, 0.75])
me_cube_042.use_remesh_fix_poles = True
me_cube_042.use_remesh_preserve_attributes = False
me_cube_042.use_mirror_vertex_groups = False
me_cube_042.update()
me_cube_044 = bpy.data.meshes.new('Cube.044')
me_cube_044.from_pydata([(-5.315, -1.475, -1.645), (-5.148, -0.2351, 12.8), (-7.133, 8.457, -1.645), (-6.538, 7.357, 12.8), (1.067, -0.2303, -1.645), (0.4718, 0.8697, 12.8), (-0.7516, 9.701, -1.645), (-0.9186, 8.462, 12.8)], [], [(0, 1, 3, 2), (2, 3, 7, 6), (6, 7, 5, 4), (4, 5, 1, 0), (2, 6, 4, 0), (7, 3, 1, 5)])
_uv = me_cube_044.uv_layers.new(name='UVMap')
_uv.uv.foreach_set('vector', [0.375, 0.0, 0.625, 0.0, 0.625, 0.25, 0.375, 0.25, 0.375, 0.25, 0.625, 0.25, 0.625, 0.5, 0.375, 0.5, 0.375, 0.5, 0.625, 0.5, 0.625, 0.75, 0.375, 0.75, 0.375, 0.75, 0.625, 0.75, 0.625, 1.0, 0.375, 1.0, 0.125, 0.5, 0.375, 0.5, 0.375, 0.75, 0.125, 0.75, 0.625, 0.5, 0.875, 0.5, 0.875, 0.75, 0.625, 0.75])
me_cube_044.use_remesh_fix_poles = True
me_cube_044.use_remesh_preserve_attributes = False
me_cube_044.use_mirror_vertex_groups = False
me_cube_044.update()
me_cube_045 = bpy.data.meshes.new('Cube.045')
me_cube_045.from_pydata([(-4.514, 5.46, -5.129), (-3.75, 4.934, 5.129), (-1.688, 7.145, -5.129), (-1.589, 6.223, 5.129), (1.034, -3.116, -5.129), (0.9347, -2.193, 5.129), (3.86, -1.43, -5.129), (3.095, -0.9047, 5.129)], [], [(0, 1, 3, 2), (2, 3, 7, 6), (6, 7, 5, 4), (4, 5, 1, 0), (2, 6, 4, 0), (7, 3, 1, 5)])
_uv = me_cube_045.uv_layers.new(name='UVMap')
_uv.uv.foreach_set('vector', [0.375, 0.0, 0.625, 0.0, 0.625, 0.25, 0.375, 0.25, 0.375, 0.25, 0.625, 0.25, 0.625, 0.5, 0.375, 0.5, 0.375, 0.5, 0.625, 0.5, 0.625, 0.75, 0.375, 0.75, 0.375, 0.75, 0.625, 0.75, 0.625, 1.0, 0.375, 1.0, 0.125, 0.5, 0.375, 0.5, 0.375, 0.75, 0.125, 0.75, 0.625, 0.5, 0.875, 0.5, 0.875, 0.75, 0.625, 0.75])
me_cube_045.use_remesh_fix_poles = True
me_cube_045.use_remesh_preserve_attributes = False
me_cube_045.use_mirror_vertex_groups = False
me_cube_045.update()
me_cube_081 = bpy.data.meshes.new('Cube.081')
me_cube_081.from_pydata([(-1.645, -1.645, -4.161), (-1.258, -1.258, 10.26), (-1.645, 1.645, -4.161), (-1.258, 1.258, 10.26), (1.645, -1.645, -4.161), (1.258, -1.258, 10.26), (1.645, 1.645, -4.161), (1.258, 1.258, 10.26)], [], [(0, 1, 3, 2), (2, 3, 7, 6), (6, 7, 5, 4), (4, 5, 1, 0), (2, 6, 4, 0), (7, 3, 1, 5)])
_uv = me_cube_081.uv_layers.new(name='UVMap')
_uv.uv.foreach_set('vector', [0.375, 0.0, 0.625, 0.0, 0.625, 0.25, 0.375, 0.25, 0.375, 0.25, 0.625, 0.25, 0.625, 0.5, 0.375, 0.5, 0.375, 0.5, 0.625, 0.5, 0.625, 0.75, 0.375, 0.75, 0.375, 0.75, 0.625, 0.75, 0.625, 1.0, 0.375, 1.0, 0.125, 0.5, 0.375, 0.5, 0.375, 0.75, 0.125, 0.75, 0.625, 0.5, 0.875, 0.5, 0.875, 0.75, 0.625, 0.75])
me_cube_081.use_remesh_fix_poles = True
me_cube_081.use_remesh_preserve_attributes = False
me_cube_081.use_mirror_vertex_groups = False
me_cube_081.update()
me_cube_082 = bpy.data.meshes.new('Cube.082')
me_cube_082.from_pydata([(-5.692, -5.099, -3.62), (-5.525, -3.86, 12.32), (-7.133, 8.457, -3.142), (-6.538, 7.357, 12.8), (0.6898, -3.855, -3.62), (0.09429, -2.755, 12.32), (-0.7516, 9.701, -3.142), (-0.9186, 8.462, 12.8)], [], [(0, 1, 3, 2), (2, 3, 7, 6), (6, 7, 5, 4), (4, 5, 1, 0), (2, 6, 4, 0), (7, 3, 1, 5)])
_uv = me_cube_082.uv_layers.new(name='UVMap')
_uv.uv.foreach_set('vector', [0.375, 0.0, 0.625, 0.0, 0.625, 0.25, 0.375, 0.25, 0.375, 0.25, 0.625, 0.25, 0.625, 0.5, 0.375, 0.5, 0.375, 0.5, 0.625, 0.5, 0.625, 0.75, 0.375, 0.75, 0.375, 0.75, 0.625, 0.75, 0.625, 1.0, 0.375, 1.0, 0.125, 0.5, 0.375, 0.5, 0.375, 0.75, 0.125, 0.75, 0.625, 0.5, 0.875, 0.5, 0.875, 0.75, 0.625, 0.75])
me_cube_082.use_remesh_fix_poles = True
me_cube_082.use_remesh_preserve_attributes = False
me_cube_082.use_mirror_vertex_groups = False
me_cube_082.update()
me_cube_084 = bpy.data.meshes.new('Cube.084')
me_cube_084.from_pydata([(-5.353, -1.841, -7.976), (-5.148, -0.2351, 12.8), (-7.172, 8.091, -7.976), (-6.538, 7.357, 12.8), (1.029, -0.5961, -7.976), (0.4718, 0.8697, 12.8), (-0.79, 9.335, -7.976), (-0.9186, 8.462, 12.8)], [], [(0, 1, 3, 2), (2, 3, 7, 6), (6, 7, 5, 4), (4, 5, 1, 0), (2, 6, 4, 0), (7, 3, 1, 5)])
_uv = me_cube_084.uv_layers.new(name='UVMap')
_uv.uv.foreach_set('vector', [0.375, 0.0, 0.625, 0.0, 0.625, 0.25, 0.375, 0.25, 0.375, 0.25, 0.625, 0.25, 0.625, 0.5, 0.375, 0.5, 0.375, 0.5, 0.625, 0.5, 0.625, 0.75, 0.375, 0.75, 0.375, 0.75, 0.625, 0.75, 0.625, 1.0, 0.375, 1.0, 0.125, 0.5, 0.375, 0.5, 0.375, 0.75, 0.125, 0.75, 0.625, 0.5, 0.875, 0.5, 0.875, 0.75, 0.625, 0.75])
me_cube_084.use_remesh_fix_poles = True
me_cube_084.use_remesh_preserve_attributes = False
me_cube_084.use_mirror_vertex_groups = False
me_cube_084.update()
me_cube_087 = bpy.data.meshes.new('Cube.087')
me_cube_087.from_pydata([(-4.514, 5.46, -5.129), (-3.75, 4.934, 5.129), (-1.688, 7.145, -5.129), (-1.589, 6.223, 5.129), (1.034, -3.116, -5.129), (0.9347, -2.193, 5.129), (3.86, -1.43, -5.129), (3.095, -0.9047, 5.129)], [], [(0, 1, 3, 2), (2, 3, 7, 6), (6, 7, 5, 4), (4, 5, 1, 0), (2, 6, 4, 0), (7, 3, 1, 5)])
_uv = me_cube_087.uv_layers.new(name='UVMap')
_uv.uv.foreach_set('vector', [0.375, 0.0, 0.625, 0.0, 0.625, 0.25, 0.375, 0.25, 0.375, 0.25, 0.625, 0.25, 0.625, 0.5, 0.375, 0.5, 0.375, 0.5, 0.625, 0.5, 0.625, 0.75, 0.375, 0.75, 0.375, 0.75, 0.625, 0.75, 0.625, 1.0, 0.375, 1.0, 0.125, 0.5, 0.375, 0.5, 0.375, 0.75, 0.125, 0.75, 0.625, 0.5, 0.875, 0.5, 0.875, 0.75, 0.625, 0.75])
me_cube_087.use_remesh_fix_poles = True
me_cube_087.use_remesh_preserve_attributes = False
me_cube_087.use_mirror_vertex_groups = False
me_cube_087.update()
me_cube_092 = bpy.data.meshes.new('Cube.092')
me_cube_092.from_pydata([(-1.645, -1.645, -13.81), (-1.258, -1.258, 10.26), (-1.645, 1.645, -13.81), (-1.258, 1.258, 10.26), (4.314, -1.549, -13.78), (3.926, -1.161, 10.29), (4.314, 1.742, -13.78), (3.926, 1.355, 10.29)], [], [(0, 1, 3, 2), (2, 3, 7, 6), (6, 7, 5, 4), (4, 5, 1, 0), (2, 6, 4, 0), (7, 3, 1, 5)])
_uv = me_cube_092.uv_layers.new(name='UVMap')
_uv.uv.foreach_set('vector', [0.375, 0.0, 0.625, 0.0, 0.625, 0.25, 0.375, 0.25, 0.375, 0.25, 0.625, 0.25, 0.625, 0.5, 0.375, 0.5, 0.375, 0.5, 0.625, 0.5, 0.625, 0.75, 0.375, 0.75, 0.375, 0.75, 0.625, 0.75, 0.625, 1.0, 0.375, 1.0, 0.125, 0.5, 0.375, 0.5, 0.375, 0.75, 0.125, 0.75, 0.625, 0.5, 0.875, 0.5, 0.875, 0.75, 0.625, 0.75])
me_cube_092.use_remesh_fix_poles = True
me_cube_092.use_remesh_preserve_attributes = False
me_cube_092.use_mirror_vertex_groups = False
me_cube_092.update()
me_cube_093 = bpy.data.meshes.new('Cube.093')
me_cube_093.from_pydata([(-3.657, 1.465, -5.129), (-2.796, 1.12, 5.129), (-1.269, 3.729, -5.129), (-0.9704, 2.851, 5.129), (1.269, -3.729, -5.129), (0.9704, -2.851, 5.129), (3.657, -1.465, -5.129), (2.796, -1.12, 5.129)], [], [(0, 1, 3, 2), (2, 3, 7, 6), (6, 7, 5, 4), (4, 5, 1, 0), (2, 6, 4, 0), (7, 3, 1, 5)])
_uv = me_cube_093.uv_layers.new(name='UVMap')
_uv.uv.foreach_set('vector', [0.375, 0.0, 0.625, 0.0, 0.625, 0.25, 0.375, 0.25, 0.375, 0.25, 0.625, 0.25, 0.625, 0.5, 0.375, 0.5, 0.375, 0.5, 0.625, 0.5, 0.625, 0.75, 0.375, 0.75, 0.375, 0.75, 0.625, 0.75, 0.625, 1.0, 0.375, 1.0, 0.125, 0.5, 0.375, 0.5, 0.375, 0.75, 0.125, 0.75, 0.625, 0.5, 0.875, 0.5, 0.875, 0.75, 0.625, 0.75])
me_cube_093.use_remesh_fix_poles = True
me_cube_093.use_remesh_preserve_attributes = False
me_cube_093.use_mirror_vertex_groups = False
me_cube_093.update()
me_cube_094 = bpy.data.meshes.new('Cube.094')
me_cube_094.from_pydata([(-5.692, -5.099, -3.62), (-5.525, -3.86, 12.32), (-7.133, 8.457, -3.142), (-6.538, 7.357, 12.8), (0.6898, -3.855, -3.62), (0.09429, -2.755, 12.32), (-0.7516, 9.701, -3.142), (-0.9186, 8.462, 12.8)], [], [(0, 1, 3, 2), (2, 3, 7, 6), (6, 7, 5, 4), (4, 5, 1, 0), (2, 6, 4, 0), (7, 3, 1, 5)])
_uv = me_cube_094.uv_layers.new(name='UVMap')
_uv.uv.foreach_set('vector', [0.375, 0.0, 0.625, 0.0, 0.625, 0.25, 0.375, 0.25, 0.375, 0.25, 0.625, 0.25, 0.625, 0.5, 0.375, 0.5, 0.375, 0.5, 0.625, 0.5, 0.625, 0.75, 0.375, 0.75, 0.375, 0.75, 0.625, 0.75, 0.625, 1.0, 0.375, 1.0, 0.125, 0.5, 0.375, 0.5, 0.375, 0.75, 0.125, 0.75, 0.625, 0.5, 0.875, 0.5, 0.875, 0.75, 0.625, 0.75])
me_cube_094.use_remesh_fix_poles = True
me_cube_094.use_remesh_preserve_attributes = False
me_cube_094.use_mirror_vertex_groups = False
me_cube_094.update()
me_cube_095 = bpy.data.meshes.new('Cube.095')
me_cube_095.from_pydata([(-5.315, -1.475, -4.161), (-5.148, -0.2351, 10.87), (-7.133, 8.457, -4.161), (-6.538, 7.357, 10.87), (1.067, -0.2303, -4.161), (0.4718, 0.8697, 10.87), (-0.7516, 9.701, -4.161), (-0.9186, 8.462, 10.87)], [], [(0, 1, 3, 2), (2, 3, 7, 6), (6, 7, 5, 4), (4, 5, 1, 0), (2, 6, 4, 0), (7, 3, 1, 5)])
_uv = me_cube_095.uv_layers.new(name='UVMap')
_uv.uv.foreach_set('vector', [0.375, 0.0, 0.625, 0.0, 0.625, 0.25, 0.375, 0.25, 0.375, 0.25, 0.625, 0.25, 0.625, 0.5, 0.375, 0.5, 0.375, 0.5, 0.625, 0.5, 0.625, 0.75, 0.375, 0.75, 0.375, 0.75, 0.625, 0.75, 0.625, 1.0, 0.375, 1.0, 0.125, 0.5, 0.375, 0.5, 0.375, 0.75, 0.125, 0.75, 0.625, 0.5, 0.875, 0.5, 0.875, 0.75, 0.625, 0.75])
me_cube_095.use_remesh_fix_poles = True
me_cube_095.use_remesh_preserve_attributes = False
me_cube_095.use_mirror_vertex_groups = False
me_cube_095.update()
me_cube_096 = bpy.data.meshes.new('Cube.096')
me_cube_096.from_pydata([(-3.657, 1.465, -10.6), (-2.796, 1.12, 5.129), (-1.269, 3.729, -10.6), (-0.9704, 2.851, 5.129), (1.269, -3.729, -10.6), (0.9704, -2.851, 5.129), (3.657, -1.465, -10.6), (2.796, -1.12, 5.129)], [], [(0, 1, 3, 2), (2, 3, 7, 6), (6, 7, 5, 4), (4, 5, 1, 0), (2, 6, 4, 0), (7, 3, 1, 5)])
_uv = me_cube_096.uv_layers.new(name='UVMap')
_uv.uv.foreach_set('vector', [0.375, 0.0, 0.625, 0.0, 0.625, 0.25, 0.375, 0.25, 0.375, 0.25, 0.625, 0.25, 0.625, 0.5, 0.375, 0.5, 0.375, 0.5, 0.625, 0.5, 0.625, 0.75, 0.375, 0.75, 0.375, 0.75, 0.625, 0.75, 0.625, 1.0, 0.375, 1.0, 0.125, 0.5, 0.375, 0.5, 0.375, 0.75, 0.125, 0.75, 0.625, 0.5, 0.875, 0.5, 0.875, 0.75, 0.625, 0.75])
me_cube_096.use_remesh_fix_poles = True
me_cube_096.use_remesh_preserve_attributes = False
me_cube_096.use_mirror_vertex_groups = False
me_cube_096.update()
me_circle_004 = bpy.data.meshes.new('Circle.004')
me_circle_004.from_pydata([(8.164, 2.453, -0.3314), (8.164, -0.5579, -0.3481), (8.164, 0.03477, -1.331), (8.164, 1.896, -1.321), (8.164, 2.733, -0.3314), (8.164, -0.8399, -0.3481), (8.164, -0.08049, -1.567), (8.164, 2.013, -1.557), (8.494, 0.03477, -1.331), (8.494, -0.5579, -0.3481), (8.494, 1.896, -1.321), (8.494, 2.453, -0.3314), (8.508, -0.2446, -1.811), (8.574, -1.064, -0.3093), (8.42, 2.095, -1.843), (8.424, 2.929, -0.3655), (8.878, 0.06881, -1.346), (8.878, -0.5238, -0.3628), (8.878, 1.93, -1.335), (8.878, 2.487, -0.3461), (8.891, -0.2106, -1.825), (8.957, -1.03, -0.324), (8.803, 2.129, -1.858), (8.807, 2.963, -0.3802)], [], [(2, 1, 9, 8), (0, 3, 10, 11), (6, 7, 14, 12), (11, 10, 18, 19), (12, 14, 22, 20), (10, 8, 16, 18), (1, 5, 13, 9), (4, 0, 11, 15), (7, 4, 15, 14), (5, 6, 12, 13), (3, 2, 8, 10), (19, 18, 22, 23), (18, 16, 20, 22), (16, 17, 21, 20), (8, 9, 17, 16), (9, 13, 21, 17), (15, 11, 19, 23), (14, 15, 23, 22), (13, 12, 20, 21)])
_uv = me_circle_004.uv_layers.new(name='UVMap')
_uv.uv.foreach_set('vector', [0.0, 0.0, 0.0, 0.0, 0.0, 0.0, 0.0, 0.0, 0.0, 0.0, 0.0, 0.0, 0.0, 0.0, 0.0, 0.0, 0.0, 0.0, 0.0, 0.0, 0.0, 0.0, 0.0, 0.0, 0.0, 0.0, 0.0, 0.0, 0.0, 0.0, 0.0, 0.0, 0.0, 0.0, 0.0, 0.0, 0.0, 0.0, 0.0, 0.0, 0.0, 0.0, 0.0, 0.0, 0.0, 0.0, 0.0, 0.0, 0.0, 0.0, 0.0, 0.0, 0.0, 0.0, 0.0, 0.0, 0.0, 0.0, 0.0, 0.0, 0.0, 0.0, 0.0, 0.0, 0.0, 0.0, 0.0, 0.0, 0.0, 0.0, 0.0, 0.0, 0.0, 0.0, 0.0, 0.0, 0.0, 0.0, 0.0, 0.0, 0.0, 0.0, 0.0, 0.0, 0.0, 0.0, 0.0, 0.0, 0.0, 0.0, 0.0, 0.0, 0.0, 0.0, 0.0, 0.0, 0.0, 0.0, 0.0, 0.0, 0.0, 0.0, 0.0, 0.0, 0.0, 0.0, 0.0, 0.0, 0.0, 0.0, 0.0, 0.0, 0.0, 0.0, 0.0, 0.0, 0.0, 0.0, 0.0, 0.0, 0.0, 0.0, 0.0, 0.0, 0.0, 0.0, 0.0, 0.0, 0.0, 0.0, 0.0, 0.0, 0.0, 0.0, 0.0, 0.0, 0.0, 0.0, 0.0, 0.0, 0.0, 0.0, 0.0, 0.0, 0.0, 0.0, 0.0, 0.0, 0.0, 0.0, 0.0, 0.0])
me_circle_004.use_remesh_fix_poles = True
me_circle_004.use_remesh_preserve_attributes = False
me_circle_004.use_mirror_vertex_groups = False
me_circle_004.update()
me_circle_001 = bpy.data.meshes.new('Circle.001')
me_circle_001.from_pydata([(9.666, -0.07924, -1.746), (8.844, -0.07924, -0.004547), (9.658, 0.8197, -1.75), (8.836, 0.8197, -0.008572), (10.66, -0.07196, -1.249), (9.838, -0.07196, 0.4926), (10.65, 0.827, -1.253), (9.83, 0.827, 0.4886), (8.82, 2.59, -0.01649), (9.643, 2.59, -1.758), (10.64, 2.597, -1.261), (9.814, 2.597, 0.4807), (9.672, -0.6992, -1.744), (8.85, -0.6992, -0.001772), (9.843, -0.6919, 0.4954), (10.67, -0.6919, -1.246), (-11.35, 1.089, -7.824), (-11.35, 0.1898, -7.82), (-12.17, 0.1898, -6.078), (-12.18, 1.089, -6.082), (-12.19, 2.859, -6.09), (-11.37, 2.859, -7.832), (-11.34, -0.4302, -7.817), (-12.16, -0.4302, -6.075), (-1.102, -2.189, 5.183), (-1.097, -0.6336, 5.186), (3.526, -2.189, -4.625), (3.532, -0.6336, -4.622), (-3.024, -0.6283, 4.222), (-3.029, -2.184, 4.219), (1.605, -0.6283, -5.587), (1.6, -2.184, -5.589), (3.549, 4.62, -4.614), (-1.08, 4.62, 5.195), (1.623, 4.625, -5.578), (-3.006, 4.625, 4.23)], [], [(1, 3, 19, 18), (7, 6, 10, 11), (6, 7, 5, 4), (0, 4, 15, 12), (2, 6, 4, 0), (7, 3, 1, 5), (9, 8, 11, 10), (6, 2, 9, 10), (3, 7, 11, 8), (13, 1, 18, 23), (15, 14, 13, 12), (5, 1, 13, 14), (4, 5, 14, 15), (3, 8, 20, 19), (17, 18, 19, 16), (16, 19, 20, 21), (18, 17, 22, 23), (2, 0, 17, 16), (12, 13, 23, 22), (9, 2, 16, 21), (0, 12, 22, 17), (8, 9, 21, 20), (25, 27, 26, 24), (28, 29, 31, 30), (27, 25, 33, 32), (26, 27, 30, 31), (24, 26, 31, 29), (25, 24, 29, 28), (32, 33, 35, 34), (25, 28, 35, 33), (30, 27, 32, 34), (28, 30, 34, 35)])
_uv = me_circle_001.uv_layers.new(name='UVMap')
_uv.uv.foreach_set('vector', [0.875, 0.75, 0.875, 0.5, 0.875, 0.5, 0.875, 0.75, 0.625, 0.5, 0.375, 0.5, 0.375, 0.5, 0.625, 0.5, 0.375, 0.5, 0.625, 0.5, 0.625, 0.75, 0.375, 0.75, 0.125, 0.75, 0.375, 0.75, 0.375, 0.75, 0.125, 0.75, 0.125, 0.5, 0.375, 0.5, 0.375, 0.75, 0.125, 0.75, 0.625, 0.5, 0.875, 0.5, 0.875, 0.75, 0.625, 0.75, 0.375, 0.25, 0.625, 0.25, 0.625, 0.5, 0.375, 0.5, 0.375, 0.5, 0.125, 0.5, 0.125, 0.5, 0.375, 0.5, 0.875, 0.5, 0.625, 0.5, 0.625, 0.5, 0.875, 0.5, 0.875, 0.75, 0.875, 0.75, 0.875, 0.75, 0.875, 0.75, 0.375, 0.75, 0.625, 0.75, 0.625, 1.0, 0.375, 1.0, 0.625, 0.75, 0.875, 0.75, 0.875, 0.75, 0.625, 0.75, 0.375, 0.75, 0.625, 0.75, 0.625, 0.75, 0.375, 0.75, 0.875, 0.5, 0.875, 0.5, 0.875, 0.5, 0.875, 0.5, 0.375, 0.0, 0.625, 0.0, 0.625, 0.25, 0.375, 0.25, 0.375, 0.25, 0.625, 0.25, 0.625, 0.25, 0.375, 0.25, 0.625, 0.0, 0.375, 0.0, 0.375, 0.0, 0.625, 0.0, 0.125, 0.5, 0.125, 0.75, 0.125, 0.75, 0.125, 0.5, 0.375, 1.0, 0.625, 1.0, 0.625, 1.0, 0.375, 1.0, 0.125, 0.5, 0.125, 0.5, 0.125, 0.5, 0.125, 0.5, 0.125, 0.75, 0.125, 0.75, 0.125, 0.75, 0.125, 0.75, 0.625, 0.25, 0.375, 0.25, 0.375, 0.25, 0.625, 0.25, 0.355, 0.6389, 0.355, 0.6389, 0.355, 0.6667, 0.355, 0.6667, 0.355, 0.6389, 0.355, 0.6667, 0.355, 0.6667, 0.355, 0.6389, 0.355, 0.6389, 0.355, 0.6389, 0.355, 0.6389, 0.355, 0.6389, 0.355, 0.6667, 0.355, 0.6389, 0.355, 0.6389, 0.355, 0.6667, 0.355, 0.6667, 0.355, 0.6667, 0.355, 0.6667, 0.355, 0.6667, 0.355, 0.6389, 0.355, 0.6667, 0.355, 0.6667, 0.355, 0.6389, 0.355, 0.6389, 0.355, 0.6389, 0.355, 0.6389, 0.355, 0.6389, 0.355, 0.6389, 0.355, 0.6389, 0.355, 0.6389, 0.355, 0.6389, 0.355, 0.6389, 0.355, 0.6389, 0.355, 0.6389, 0.355, 0.6389, 0.355, 0.6389, 0.355, 0.6389, 0.355, 0.6389, 0.355, 0.6389])
me_circle_001.use_remesh_fix_poles = True
me_circle_001.use_remesh_preserve_attributes = False
me_circle_001.use_mirror_vertex_groups = False
me_circle_001.update()

# ---- objects
ob_plane_001 = bpy.data.objects.new('Plane.001', me_plane_001)
ob_cube_015 = bpy.data.objects.new('Cube.015', me_cube_016)
ob_cube_017 = bpy.data.objects.new('Cube.017', me_cube_018)
ob_cube_036 = bpy.data.objects.new('Cube.036', me_cube_037)
ob_cube_060 = bpy.data.objects.new('Cube.060', me_cube_072)
ob_cube_061 = bpy.data.objects.new('Cube.061', me_cube_073)
ob_cube_062 = bpy.data.objects.new('Cube.062', me_cube_074)
ob_cube_064 = bpy.data.objects.new('Cube.064', me_cube_078)
ob_cube_068 = bpy.data.objects.new('Cube.068', me_cube_088)
ob_cube_072 = bpy.data.objects.new('Cube.072', me_cube_089)
ob_cube = bpy.data.objects.new('Cube', me_cube)
ob_cube_002 = bpy.data.objects.new('Cube.002', me_cube_004)
ob_circle_005 = bpy.data.objects.new('Circle.005', me_circle_005)
ob_cube_039 = bpy.data.objects.new('Cube.039', me_cube_001)
ob_cube_066 = bpy.data.objects.new('Cube.066', me_cube_002)
ob_cube_071 = bpy.data.objects.new('Cube.071', me_cube_006)
ob_cube_073 = bpy.data.objects.new('Cube.073', me_cube_009)
ob_cube_075 = bpy.data.objects.new('Cube.075', me_cube_011)
ob_cube_076 = bpy.data.objects.new('Cube.076', me_cube_012)
ob_cube_077 = bpy.data.objects.new('Cube.077', me_cube_015)
ob_cube_078 = bpy.data.objects.new('Cube.078', me_cube_023)
ob_cube_081 = bpy.data.objects.new('Cube.081', me_cube_042)
ob_cube_082 = bpy.data.objects.new('Cube.082', me_cube_044)
ob_cube_083 = bpy.data.objects.new('Cube.083', me_cube_045)
ob_cube_087 = bpy.data.objects.new('Cube.087', me_cube_081)
ob_cube_088 = bpy.data.objects.new('Cube.088', me_cube_082)
ob_cube_089 = bpy.data.objects.new('Cube.089', me_cube_084)
ob_cube_090 = bpy.data.objects.new('Cube.090', me_cube_087)
ob_cube_063 = bpy.data.objects.new('Cube.063', me_cube_092)
ob_cube_092 = bpy.data.objects.new('Cube.092', me_cube_093)
ob_cube_093 = bpy.data.objects.new('Cube.093', me_cube_094)
ob_cube_094 = bpy.data.objects.new('Cube.094', me_cube_095)
ob_cube_095 = bpy.data.objects.new('Cube.095', me_cube_096)
ob_circle_004 = bpy.data.objects.new('Circle.004', me_circle_004)
ob_circle_001 = bpy.data.objects.new('Circle.001', me_circle_001)

# ---- transforms, parenting, visibility, modifiers, constraints
ob_plane_001.location = (0.0, 0.0, -6.219)
ob_plane_001.rotation_euler = (-0.0, 1.571, 0.0)
ob_plane_001.scale = (1.0, 10.0, 1.0)
ob_plane_001.lineart.crease_threshold = 0.0
ob_cube_015.location = (-123.0, -52.66, 6.734)
ob_cube_015.rotation_euler = (0.0, -0.0, 3.008)
ob_cube_015.scale = (4.428, 4.428, 4.428)
ob_cube_015.lineart.crease_threshold = 0.0
ob_cube_017.location = (-86.18, -64.72, 27.93)
ob_cube_017.rotation_euler = (0.0, -0.0, 2.127)
ob_cube_017.scale = (5.68, 5.68, 5.68)
ob_cube_017.lineart.crease_threshold = 0.0
ob_cube_036.location = (-10.54, 16.24, 7.669)
ob_cube_036.rotation_euler = (0.0, -0.0, 0.2193)
ob_cube_036.scale = (4.428, 4.428, 4.428)
ob_cube_036.lineart.crease_threshold = 0.0
ob_cube_060.location = (-15.82, -35.53, -5.47)
ob_cube_060.rotation_euler = (0.0, -0.0, -0.2589)
ob_cube_060.scale = (4.428, 4.428, 4.768)
ob_cube_060.lineart.crease_threshold = 0.0
ob_cube_061.location = (-32.03, 26.4, -22.16)
ob_cube_061.rotation_euler = (0.0, -0.0, 0.3134)
ob_cube_061.scale = (4.428, 4.428, 5.289)
ob_cube_061.lineart.crease_threshold = 0.0
ob_cube_062.location = (-4.018, -42.83, -62.22)
ob_cube_062.rotation_euler = (0.0, -0.0, -0.08533)
ob_cube_062.scale = (4.428, 4.428, 4.428)
ob_cube_062.lineart.crease_threshold = 0.0
ob_cube_064.location = (-98.5, -44.38, -84.78)
ob_cube_064.rotation_euler = (0.0, -0.0, 2.488)
ob_cube_064.scale = (7.299, 7.299, 7.299)
ob_cube_064.lineart.crease_threshold = 0.0
ob_cube_068.location = (-6.3, -7.973, -44.02)
ob_cube_068.rotation_euler = (0.0, -0.0, -0.05587)
ob_cube_068.scale = (5.554, 5.554, 5.554)
ob_cube_068.lineart.crease_threshold = 0.0
ob_cube_072.location = (-8.195, -50.23, -71.22)
ob_cube_072.rotation_euler = (0.0, -0.0, -0.05587)
ob_cube_072.scale = (5.547, 3.291, 5.554)
ob_cube_072.lineart.crease_threshold = 0.0
ob_cube.location = (-25.06, -59.59, 34.28)
ob_cube.rotation_euler = (0.0, -0.0, -0.3809)
ob_cube.scale = (3.356, 21.82, 3.356)
ob_cube.lineart.crease_threshold = 0.0
ob_cube_002.location = (-25.79, -59.59, -5.973)
ob_cube_002.rotation_euler = (0.0, -0.0, 1.022)
ob_cube_002.scale = (4.428, 4.428, 3.664)
ob_cube_002.lineart.crease_threshold = 0.0
ob_circle_005.location = (-28.21, -66.07, 13.06)
ob_circle_005.rotation_euler = (1.503e-08, 0.4524, -0.3779)
ob_circle_005.scale = (5.534, 6.801, 5.375)
ob_circle_005.lineart.crease_threshold = 0.0
ob_cube_039.location = (7.079, -115.8, -138.9)
ob_cube_039.rotation_euler = (0.0, -0.0, 2.732)
ob_cube_039.scale = (6.769, 6.878, 4.428)
ob_cube_039.lineart.crease_threshold = 0.0
ob_cube_066.location = (6.463, -100.0, -133.9)
ob_cube_066.rotation_euler = (0.0, -0.0, 2.056)
ob_cube_066.scale = (4.428, 4.428, 4.428)
ob_cube_066.lineart.crease_threshold = 0.0
ob_cube_071.location = (-29.17, -149.0, -130.3)
ob_cube_071.rotation_euler = (0.0, -0.0, -0.9336)
ob_cube_071.scale = (4.428, 4.428, 4.768)
ob_cube_071.lineart.crease_threshold = 0.0
ob_cube_073.location = (-22.68, -113.3, -80.12)
ob_cube_073.rotation_euler = (0.0, -0.0, 0.22)
ob_cube_073.scale = (6.769, 6.878, 4.428)
ob_cube_073.lineart.crease_threshold = 0.0
ob_cube_075.location = (2.177, -94.72, -101.4)
ob_cube_075.rotation_euler = (0.0, -0.0, -0.3614)
ob_cube_075.scale = (4.428, 4.428, 4.428)
ob_cube_075.lineart.crease_threshold = 0.0
ob_cube_076.location = (-21.86, -74.22, -79.21)
ob_cube_076.rotation_euler = (0.05771, -0.006055, 2.316)
ob_cube_076.scale = (4.428, 4.428, 4.428)
ob_cube_076.lineart.crease_threshold = 0.0
ob_cube_077.location = (-14.07, -76.36, -42.02)
ob_cube_077.rotation_euler = (0.0, -0.0, -0.6602)
ob_cube_077.scale = (4.428, 4.428, 4.428)
ob_cube_077.lineart.crease_threshold = 0.0
ob_cube_078.location = (15.01, -90.27, -132.5)
ob_cube_078.rotation_euler = (0.0, -0.0, -0.535)
ob_cube_078.scale = (4.428, 4.428, 4.768)
ob_cube_078.lineart.crease_threshold = 0.0
ob_cube_081.location = (4.554, -42.83, -86.26)
ob_cube_081.rotation_euler = (0.0, -0.0, 2.711)
ob_cube_081.scale = (5.68, 5.68, 5.68)
ob_cube_081.lineart.crease_threshold = 0.0
ob_cube_082.location = (19.27, -20.89, -94.92)
ob_cube_082.rotation_euler = (0.0, -0.0, 0.3134)
ob_cube_082.scale = (4.428, 4.428, 4.428)
ob_cube_082.lineart.crease_threshold = 0.0
ob_cube_083.location = (-10.61, -31.45, -35.56)
ob_cube_083.rotation_euler = (0.0, -0.0, 0.01447)
ob_cube_083.scale = (4.428, 4.428, 4.428)
ob_cube_083.lineart.crease_threshold = 0.0
ob_cube_087.location = (-6.584, 30.24, -80.12)
ob_cube_087.rotation_euler = (0.0, -0.0, 1.177)
ob_cube_087.scale = (6.769, 6.878, 4.428)
ob_cube_087.lineart.crease_threshold = 0.0
ob_cube_088.location = (-7.485, 61.28, -101.4)
ob_cube_088.rotation_euler = (0.0, -0.0, 0.5956)
ob_cube_088.scale = (4.428, 4.428, 4.428)
ob_cube_088.lineart.crease_threshold = 0.0
ob_cube_089.location = (-38.09, 53.44, -79.21)
ob_cube_089.rotation_euler = (0.05771, -0.006055, 3.273)
ob_cube_089.scale = (4.428, 4.428, 4.428)
ob_cube_089.lineart.crease_threshold = 0.0
ob_cube_090.location = (-31.85, 58.58, -42.02)
ob_cube_090.rotation_euler = (0.0, -0.0, 0.2967)
ob_cube_090.scale = (4.428, 4.428, 4.428)
ob_cube_090.lineart.crease_threshold = 0.0
ob_cube_063.location = (-87.12, -145.4, -116.6)
ob_cube_063.rotation_euler = (0.0, -0.0, 1.684)
ob_cube_063.scale = (6.769, 6.878, 4.428)
ob_cube_063.lineart.crease_threshold = 0.0
ob_cube_092.location = (-73.74, -137.0, -111.6)
ob_cube_092.rotation_euler = (0.0, -0.0, 1.008)
ob_cube_092.scale = (4.428, 4.428, 4.428)
ob_cube_092.lineart.crease_threshold = 0.0
ob_cube_093.location = (-71.29, -130.6, -79.06)
ob_cube_093.rotation_euler = (0.0, -0.0, -1.409)
ob_cube_093.scale = (4.428, 4.428, 4.428)
ob_cube_093.lineart.crease_threshold = 0.0
ob_cube_094.location = (-61.02, -139.5, -110.2)
ob_cube_094.rotation_euler = (0.0, -0.0, -1.583)
ob_cube_094.scale = (4.428, 4.428, 4.768)
ob_cube_094.lineart.crease_threshold = 0.0
ob_cube_095.location = (-43.39, -145.9, -133.9)
ob_cube_095.rotation_euler = (0.0, -0.0, 0.7893)
ob_cube_095.scale = (4.428, 4.428, 4.428)
ob_cube_095.lineart.crease_threshold = 0.0
ob_circle_004.location = (-28.21, -66.07, 13.06)
ob_circle_004.rotation_euler = (1.503e-08, 0.4524, -0.3779)
ob_circle_004.scale = (5.534, 6.801, 5.375)
ob_circle_004.lineart.crease_threshold = 0.0
ob_circle_001.location = (-28.21, -66.07, 13.06)
ob_circle_001.rotation_euler = (1.503e-08, 0.4524, -0.3779)
ob_circle_001.scale = (5.534, 6.801, 5.375)
ob_circle_001.lineart.crease_threshold = 0.0

# ---- collection membership
col_collection.objects.link(ob_plane_001)
col_collection.objects.link(ob_cube_015)
col_collection.objects.link(ob_cube_017)
col_collection.objects.link(ob_cube_036)
col_collection.objects.link(ob_cube_060)
col_collection.objects.link(ob_cube_061)
col_collection.objects.link(ob_cube_062)
col_collection.objects.link(ob_cube_064)
col_collection.objects.link(ob_cube_068)
col_collection.objects.link(ob_cube_072)
col_collection.objects.link(ob_cube)
col_collection.objects.link(ob_cube_002)
col_collection.objects.link(ob_circle_005)
col_collection.objects.link(ob_cube_039)
col_collection.objects.link(ob_cube_066)
col_collection.objects.link(ob_cube_071)
col_collection.objects.link(ob_cube_073)
col_collection.objects.link(ob_cube_075)
col_collection.objects.link(ob_cube_076)
col_collection.objects.link(ob_cube_077)
col_collection.objects.link(ob_cube_078)
col_collection.objects.link(ob_cube_081)
col_collection.objects.link(ob_cube_082)
col_collection.objects.link(ob_cube_083)
col_collection.objects.link(ob_cube_087)
col_collection.objects.link(ob_cube_088)
col_collection.objects.link(ob_cube_089)
col_collection.objects.link(ob_cube_090)
col_collection.objects.link(ob_cube_063)
col_collection.objects.link(ob_cube_092)
col_collection.objects.link(ob_cube_093)
col_collection.objects.link(ob_cube_094)
col_collection.objects.link(ob_cube_095)
col_collection.objects.link(ob_circle_004)
col_collection.objects.link(ob_circle_001)

# ---- scene / render settings (as saved in the file)
scene.frame_start = 1; scene.frame_end = 250; scene.frame_set(1)
scene.render.engine = 'BLENDER_EEVEE_NEXT'
scene.cycles.use_denoising = False
scene.cycles.samples = 128
scene.cycles.sampling_pattern = 'TABULATED_SOBOL'
scene.cycles.use_adaptive_sampling = False
scene.cycles.use_light_tree = False
scene.view_settings.view_transform = 'Filmic'
bpy.context.view_layer.update()

# ---- added for rendering (the .blend has no active camera and no usable light): camera, sun
cam_auto = bpy.data.cameras.new('AutoCamera')
cam_auto.lens = 50.0
cam_auto.sensor_width = 36.0
cam_auto.clip_end = 6890.87
ob_auto_camera = bpy.data.objects.new('AutoCamera', cam_auto)
scene.collection.objects.link(ob_auto_camera)
ob_auto_camera.location = (340.814, -506.429, 247.914)
ob_auto_camera.rotation_euler = (1.09748, -7.21219e-08, 0.694738)
scene.camera = ob_auto_camera
light_auto_sun = bpy.data.lights.new('AutoSun', 'SUN')
light_auto_sun.energy = 3.0
light_auto_sun.angle = 0.0523599
ob_auto_sun = bpy.data.objects.new('AutoSun', light_auto_sun)
scene.collection.objects.link(ob_auto_sun)
ob_auto_sun.rotation_euler = (0.872665, 0.174533, 0.523599)
bpy.context.view_layer.update()
